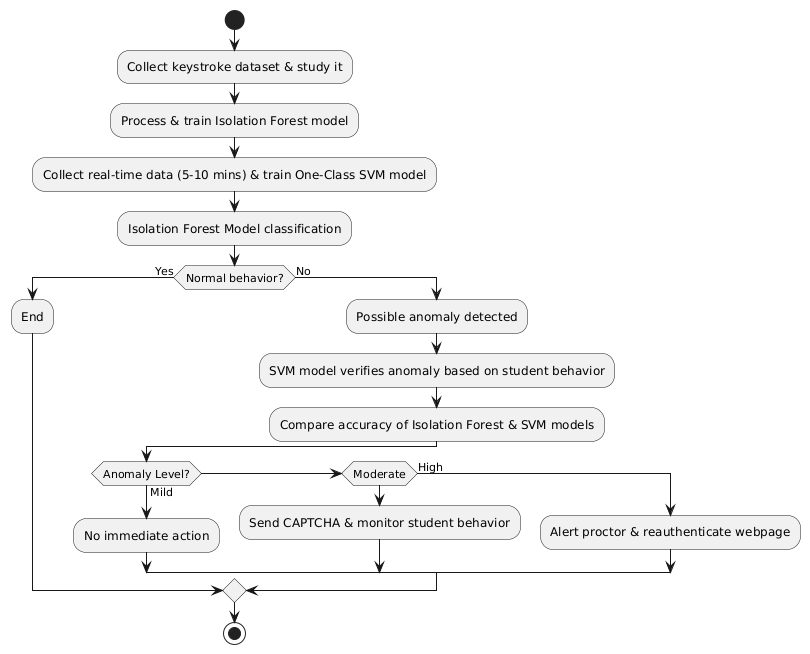

The diagram above was rendered by PlantUML. Its source (embedded in the PNG):
@startuml
start

:Collect keystroke dataset & study it;
:Process & train Isolation Forest model;
:Collect real-time data (5-10 mins) & train One-Class SVM model;
:Isolation Forest Model classification;

if (Normal behavior?) then (Yes)
  :End;
else (No)
  :Possible anomaly detected;
  :SVM model verifies anomaly based on student behavior;
  :Compare accuracy of Isolation Forest & SVM models;
  
  if (Anomaly Level?) then (Mild)
    :No immediate action;
  else if (Moderate)
    :Send CAPTCHA & monitor student behavior;
  else (High)
    :Alert proctor & reauthenticate webpage;
  endif
endif

stop
@enduml